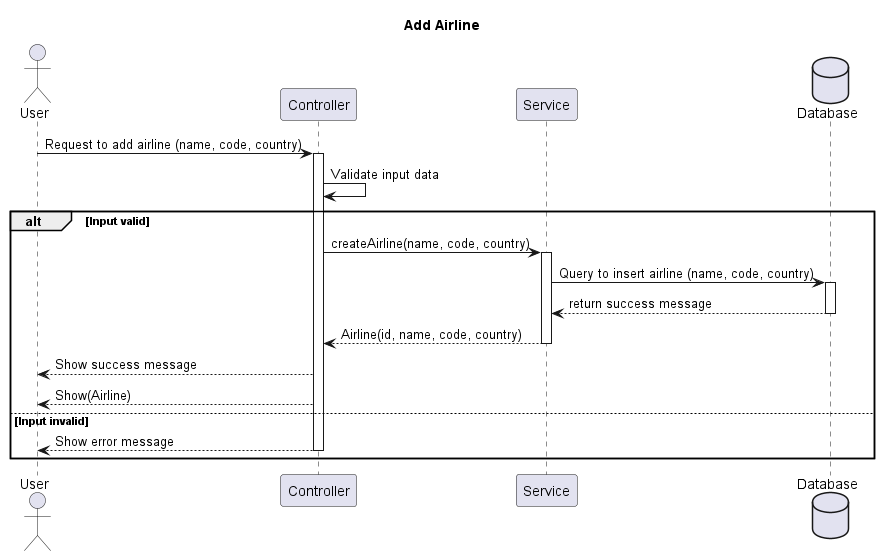

The diagram above was rendered by PlantUML. Its source (embedded in the PNG):
@startuml
title Add Airline 
actor User as u
participant Controller as ctrl
participant Service as sv
database Database as db 

u -> ctrl: Request to add airline (name, code, country)
activate ctrl
ctrl -> ctrl: Validate input data
alt Input valid
    ctrl -> sv: createAirline(name, code, country)
    activate sv
    sv -> db: Query to insert airline (name, code, country)
    activate db
    db --> sv: return success message
    deactivate db
    sv --> ctrl: Airline(id, name, code, country)
    deactivate sv
    ctrl --> u: Show success message
    ctrl-->u: Show(Airline)
else Input invalid
    ctrl --> u: Show error message
    deactivate ctrl
end
@enduml